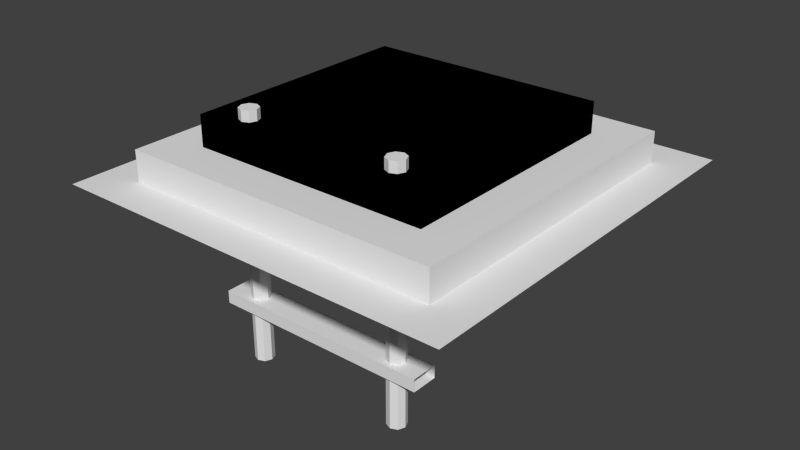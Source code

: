# Source: stairsup_Old_.blend  (saved by Blender 2.74.0; exported with 4.5.12 LTS)
import bpy
from mathutils import Matrix  # noqa: F401  (used for matrix-valued properties, if any)

bpy.ops.wm.read_factory_settings(use_empty=True)
scene = bpy.context.scene
scene.name = 'Scene'

# ---- collections
col_collection_10 = bpy.data.collections.new('Collection 10'); scene.collection.children.link(col_collection_10)

# ---- materials (node trees are filled in below, after node groups)
mat_groundmaterial = bpy.data.materials.new('GroundMaterial')
mat_groundmaterial.alpha_threshold = 0.0
mat_groundmaterial.use_transparent_shadow = False
mat_groundmaterial.roughness = 0.5
mat_blackmaterial = bpy.data.materials.new('BlackMaterial')
mat_blackmaterial.alpha_threshold = 0.0
mat_blackmaterial.use_transparent_shadow = False
mat_blackmaterial.diffuse_color = (0.0, 0.0, 0.0, 1.0)
mat_blackmaterial.roughness = 0.5
mat_blackmaterial.specular_intensity = 0.0

# ---- material node trees

# ---- world
world_world = bpy.data.worlds.new('World'); scene.world = world_world
world_world.color = (0.05088, 0.05088, 0.05088)
world_world.use_sun_shadow = False
world_world.sun_shadow_jitter_overblur = 0.0
world_world.cycles.sampling_method = 'MANUAL'
world_world.cycles.sample_map_resolution = 256

# ---- meshes
me_plane = bpy.data.meshes.new('Plane')
me_plane.from_pydata([(-1.0, 2.0, 1.0), (1.0, 2.0, 1.0), (-1.0, 2.0, -1.0), (1.0, 2.0, -1.0), (-0.8007, 2.0, -0.8007), (-0.8007, 2.0, 0.8007), (0.8007, 2.0, 0.8007), (0.8007, 2.0, -0.8007), (-0.8007, 2.151, -0.8007), (-0.8007, 2.151, 0.8007), (0.8007, 2.151, 0.8007), (0.8007, 2.151, -0.8007), (-0.5984, 2.151, -0.5984), (-0.5984, 2.151, 0.5984), (0.5984, 2.151, 0.5984), (0.5984, 2.151, -0.5984), (-0.5984, 2.302, -0.5984), (-0.5984, 2.302, 0.5984), (0.5984, 2.302, 0.5984), (0.5984, 2.302, -0.5984), (0.5466, 2.039, 0.434), (0.5466, 2.102, 0.434), (0.5466, 2.039, 0.566), (0.5466, 2.102, 0.566), (-0.5466, 2.039, 0.434), (-0.5466, 2.102, 0.434), (-0.5466, 2.039, 0.566), (-0.5466, 2.102, 0.566), (0.5466, 1.71, 0.434), (0.5466, 1.773, 0.434), (0.5466, 1.71, 0.566), (0.5466, 1.773, 0.566), (-0.5466, 1.71, 0.434), (-0.5466, 1.773, 0.434), (-0.5466, 1.71, 0.566), (-0.5466, 1.773, 0.566), (-0.4, 1.119, 0.5465), (-0.4, 2.354, 0.5465), (-0.4329, 1.119, 0.5329), (-0.4329, 2.354, 0.5329), (-0.4465, 1.119, 0.5), (-0.4465, 2.354, 0.5), (-0.4329, 1.119, 0.4671), (-0.4329, 2.354, 0.4671), (-0.4, 1.119, 0.4535), (-0.4, 2.354, 0.4535), (-0.3671, 1.119, 0.4671), (-0.3671, 2.354, 0.4671), (-0.3535, 1.119, 0.5), (-0.3535, 2.354, 0.5), (-0.3671, 1.119, 0.5329), (-0.3671, 2.354, 0.5329), (0.4, 1.119, 0.5465), (0.4, 2.354, 0.5465), (0.3671, 1.119, 0.5329), (0.3671, 2.354, 0.5329), (0.3535, 1.119, 0.5), (0.3535, 2.354, 0.5), (0.3671, 1.119, 0.4671), (0.3671, 2.354, 0.4671), (0.4, 1.119, 0.4535), (0.4, 2.354, 0.4535), (0.4329, 1.119, 0.4671), (0.4329, 2.354, 0.4671), (0.4465, 1.119, 0.5), (0.4465, 2.354, 0.5), (0.4329, 1.119, 0.5329), (0.4329, 2.354, 0.5329), (0.5466, 1.381, 0.434), (0.5466, 1.444, 0.434), (0.5466, 1.381, 0.566), (0.5466, 1.444, 0.566), (-0.5466, 1.381, 0.434), (-0.5466, 1.444, 0.434), (-0.5466, 1.381, 0.566), (-0.5466, 1.444, 0.566)], [], [(11, 10, 14, 15), (4, 7, 11, 8), (2, 3, 7, 4), (3, 1, 6, 7), (1, 0, 5, 6), (0, 2, 4, 5), (8, 11, 15, 12), (7, 6, 10, 11), (6, 5, 9, 10), (5, 4, 8, 9), (10, 9, 13, 14), (9, 8, 12, 13), (12, 15, 19, 16), (15, 14, 18, 19), (14, 13, 17, 18), (13, 12, 16, 17), (16, 19, 18, 17), (21, 23, 22, 20), (23, 27, 26, 22), (27, 25, 24, 26), (25, 21, 20, 24), (20, 22, 26, 24), (25, 27, 23, 21), (29, 31, 30, 28), (31, 35, 34, 30), (35, 33, 32, 34), (33, 29, 28, 32), (28, 30, 34, 32), (33, 35, 31, 29), (36, 37, 39, 38), (38, 39, 41, 40), (40, 41, 43, 42), (42, 43, 45, 44), (44, 45, 47, 46), (46, 47, 49, 48), (39, 37, 51, 49, 47, 45, 43, 41), (50, 51, 37, 36), (48, 49, 51, 50), (36, 38, 40, 42, 44, 46, 48, 50), (52, 53, 55, 54), (54, 55, 57, 56), (56, 57, 59, 58), (58, 59, 61, 60), (60, 61, 63, 62), (62, 63, 65, 64), (55, 53, 67, 65, 63, 61, 59, 57), (66, 67, 53, 52), (64, 65, 67, 66), (52, 54, 56, 58, 60, 62, 64, 66), (71, 75, 74, 70), (73, 69, 68, 72), (68, 70, 74, 72), (73, 75, 71, 69)])
me_plane.polygons.foreach_set('material_index', [0, 0, 0, 0, 0, 0, 0, 0, 0, 0, 0, 0, 1, 1, 1, 1, 1, 0, 0, 0, 0, 0, 0, 0, 0, 0, 0, 0, 0, 0, 0, 0, 0, 0, 0, 0, 0, 0, 0, 0, 0, 0, 0, 0, 0, 0, 0, 0, 0, 0, 0, 0, 0])
me_plane.materials.append(mat_groundmaterial)
me_plane.materials.append(mat_blackmaterial)
me_plane.use_remesh_preserve_volume = False
me_plane.use_remesh_preserve_attributes = False
me_plane.use_mirror_vertex_groups = False
me_plane.update()

# ---- objects
ob_stairsup = bpy.data.objects.new('StairsUp', me_plane)

# ---- transforms, parenting, visibility, modifiers, constraints
ob_stairsup.location = (0.0, 0.0, 0.0)
ob_stairsup.rotation_euler = (1.571, 2.22e-16, 2.22e-16)
ob_stairsup.lineart.crease_threshold = 0.0

# ---- collection membership
col_collection_10.objects.link(ob_stairsup)

# ---- scene / render settings (as saved in the file)
scene.frame_start = 1; scene.frame_end = 250; scene.frame_set(1)
scene.render.engine = 'BLENDER_EEVEE_NEXT'
scene.render.resolution_percentage = 50
scene.render.dither_intensity = 0.0
scene.cycles.use_denoising = False
scene.cycles.samples = 10
scene.cycles.sampling_pattern = 'TABULATED_SOBOL'
scene.cycles.light_sampling_threshold = 0.0
scene.cycles.use_adaptive_sampling = False
scene.cycles.use_light_tree = False
scene.cycles.blur_glossy = 0.0
scene.cycles.pixel_filter_type = 'GAUSSIAN'
scene.cycles.sample_clamp_indirect = 0.0
scene.view_settings.view_transform = 'Standard'
bpy.context.view_layer.update()

# ---- added for rendering (the .blend has no active camera and no usable light): camera, sun
cam_auto = bpy.data.cameras.new('AutoCamera')
cam_auto.lens = 50.0
cam_auto.sensor_width = 36.0
cam_auto.clip_end = 1000.0
ob_auto_camera = bpy.data.objects.new('AutoCamera', cam_auto)
scene.collection.objects.link(ob_auto_camera)
ob_auto_camera.location = (2.85553, -3.42664, 4.02136)
ob_auto_camera.rotation_euler = (1.09748, -7.21219e-08, 0.694738)
scene.camera = ob_auto_camera
light_auto_sun = bpy.data.lights.new('AutoSun', 'SUN')
light_auto_sun.energy = 3.0
light_auto_sun.angle = 0.0523599
ob_auto_sun = bpy.data.objects.new('AutoSun', light_auto_sun)
scene.collection.objects.link(ob_auto_sun)
ob_auto_sun.rotation_euler = (0.872665, 0.174533, 0.523599)
bpy.context.view_layer.update()
